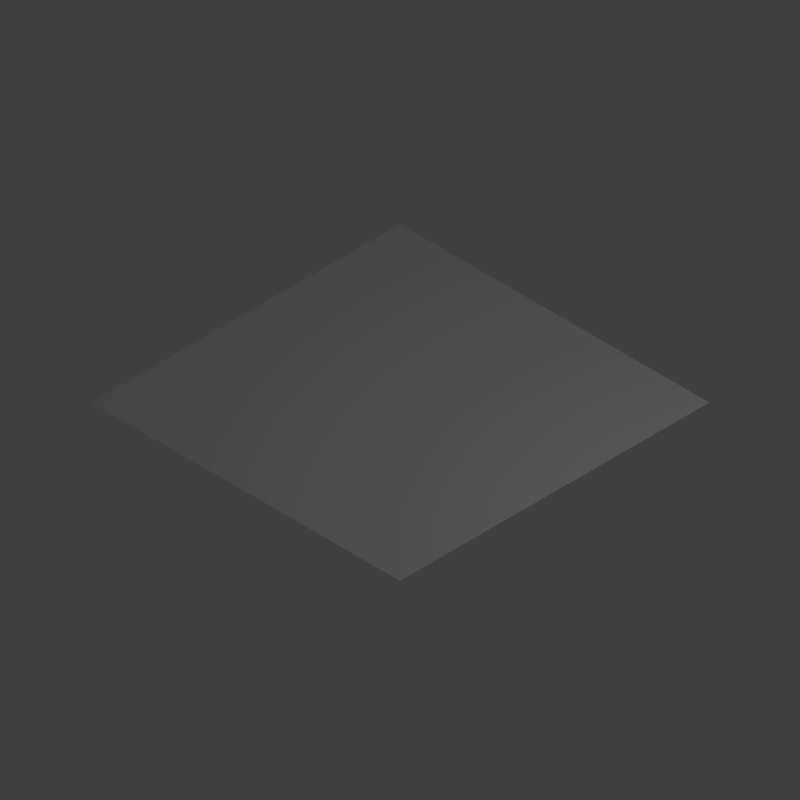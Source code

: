 # Source: Floor.blend  (saved by Blender 2.78.0; exported with 4.5.12 LTS)
import bpy
from mathutils import Matrix  # noqa: F401  (used for matrix-valued properties, if any)

bpy.ops.wm.read_factory_settings(use_empty=True)
scene = bpy.context.scene
scene.name = 'Scene'

# ---- collections
col_collection_1 = bpy.data.collections.new('Collection 1'); scene.collection.children.link(col_collection_1)
col_collection_1.hide_render = True
col_collection_1.hide_viewport = True
col_collection_3 = bpy.data.collections.new('Collection 3'); scene.collection.children.link(col_collection_3)

# ---- materials (node trees are filled in below, after node groups)
mat_material = bpy.data.materials.new('Material')
mat_material.alpha_threshold = 0.0
mat_material.use_transparent_shadow = False
mat_material.roughness = 0.5
mat_material.line_color = (0.0, 0.0, 0.0, 1.0)
mat_material_006 = bpy.data.materials.new('Material.006')
mat_material_006.alpha_threshold = 0.0
mat_material_006.use_transparent_shadow = False
mat_material_006.roughness = 0.5

# ---- material node trees

# ---- world
world_world = bpy.data.worlds.new('World'); scene.world = world_world
world_world.color = (0.05088, 0.05088, 0.05088)
world_world.use_sun_shadow = False
world_world.sun_shadow_jitter_overblur = 0.0
world_world.cycles.sampling_method = 'MANUAL'

# ---- cameras
cam_camera = bpy.data.cameras.new('Camera')
cam_camera.type = 'ORTHO'
cam_camera.clip_end = 100.0
cam_camera.lens = 35.0
cam_camera.sensor_width = 32.0
cam_camera.sensor_height = 18.0
cam_camera.ortho_scale = 7.314
cam_camera.dof.focus_distance = 0.0
cam_camera.dof.aperture_fstop = 128.0

# ---- lights
light_lamp = bpy.data.lights.new('Lamp', 'POINT')
light_lamp.transmission_factor = 0.0
light_lamp.cutoff_distance = 30.0
light_lamp.energy = 100.0
light_lamp.shadow_buffer_clip_start = 1.001
light_lamp.shadow_soft_size = 0.1
light_lamp.shadow_maximum_resolution = 0.006
light_lamp.use_absolute_resolution = True

# ---- meshes
me_cube = bpy.data.meshes.new('Cube')
me_cube.from_pydata([(1.0, 1.0, -1.0), (1.0, -1.0, -1.0), (-1.0, -1.0, -1.0), (-1.0, 1.0, -1.0), (1.0, 1.0, 1.0), (1.0, -1.0, 1.0), (-1.0, -1.0, 1.0), (-1.0, 1.0, 1.0)], [], [(0, 1, 2, 3), (4, 7, 6, 5), (0, 4, 5, 1), (1, 5, 6, 2), (2, 6, 7, 3), (4, 0, 3, 7)])
me_cube.materials.append(mat_material)
me_cube.use_remesh_preserve_volume = False
me_cube.use_remesh_preserve_attributes = False
me_cube.use_mirror_vertex_groups = False
me_cube.update()
me_plane_001 = bpy.data.meshes.new('Plane.001')
me_plane_001.from_pydata([(-1.0, -1.0, 0.0), (1.0, -1.0, 0.0), (-1.0, 1.0, 0.0), (1.0, 1.0, 0.0)], [], [(0, 2, 3, 1)])
me_plane_001.materials.append(mat_material_006)
me_plane_001.use_remesh_preserve_volume = False
me_plane_001.use_remesh_preserve_attributes = False
me_plane_001.use_mirror_vertex_groups = False
me_plane_001.update()

# ---- objects
ob_cube = bpy.data.objects.new('Cube', me_cube)
ob_lamp = bpy.data.objects.new('Lamp', light_lamp)
ob_camera = bpy.data.objects.new('Camera', cam_camera)
ob_plane_001 = bpy.data.objects.new('Plane.001', me_plane_001)

# ---- transforms, parenting, visibility, modifiers, constraints
ob_cube.location = (0.0, 0.0, 0.0)
ob_cube.lock_rotations_4d = False
ob_cube.empty_display_type = 'ARROWS'
ob_cube.lineart.crease_threshold = 0.0
ob_lamp.location = (4.076, 1.005, 5.904)
ob_lamp.rotation_euler = (0.6503, 0.05522, 1.866)
ob_lamp.lock_rotations_4d = False
ob_lamp.empty_display_type = 'ARROWS'
ob_lamp.color = (0.0, 0.0, 0.0, 0.0)
ob_lamp.lineart.crease_threshold = 0.0
ob_camera.location = (12.0, -12.0, 12.0)
ob_camera.rotation_euler = (0.9564, 0.0, 0.7854)
ob_camera.lock_rotations_4d = False
ob_camera.empty_display_type = 'ARROWS'
ob_camera.color = (0.0, 0.0, 0.0, 0.0)
ob_camera.display_type = 'WIRE'
ob_camera.lineart.crease_threshold = 0.0
ob_plane_001.location = (0.0, 0.0, 0.0)
ob_plane_001.scale = (2.0, 2.0, 2.0)
ob_plane_001.lineart.crease_threshold = 0.0

# ---- collection membership
col_collection_1.objects.link(ob_cube)
col_collection_1.objects.link(ob_lamp)
col_collection_1.objects.link(ob_camera)
col_collection_3.objects.link(ob_plane_001)
col_collection_3.objects.link(ob_lamp)

# ---- scene / render settings (as saved in the file)
scene.camera = ob_camera
scene.frame_start = 1; scene.frame_end = 250; scene.frame_set(1)
scene.render.engine = 'BLENDER_EEVEE_NEXT'
scene.render.resolution_x = 1000
scene.render.resolution_y = 1000
scene.render.resolution_percentage = 50
scene.render.dither_intensity = 0.0
scene.cycles.use_denoising = False
scene.cycles.samples = 128
scene.cycles.sampling_pattern = 'TABULATED_SOBOL'
scene.cycles.light_sampling_threshold = 0.0
scene.cycles.use_adaptive_sampling = False
scene.cycles.use_light_tree = False
scene.cycles.blur_glossy = 0.0
scene.cycles.sample_clamp_indirect = 0.0
scene.view_settings.view_transform = 'Standard'
bpy.context.view_layer.update()
